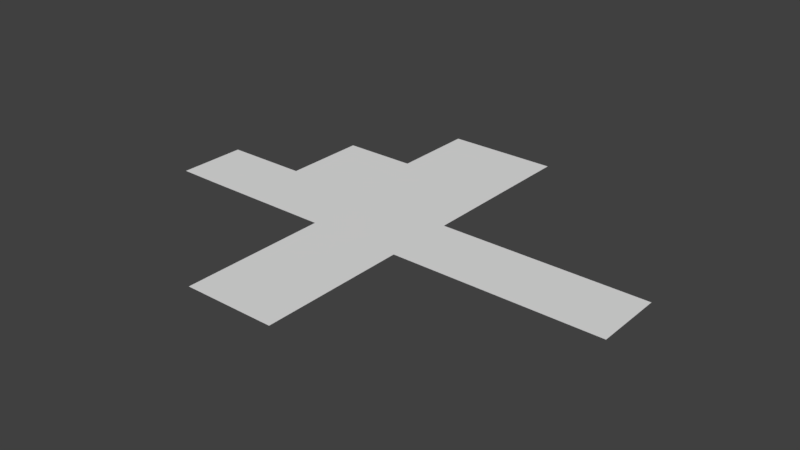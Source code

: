# Source: Test.blend  (saved by Blender 2.79.0; exported with 4.5.12 LTS)
import bpy
from mathutils import Matrix  # noqa: F401  (used for matrix-valued properties, if any)

bpy.ops.wm.read_factory_settings(use_empty=True)
scene = bpy.context.scene
scene.name = 'Scene'

# ---- collections
col_collection_1 = bpy.data.collections.new('Collection 1'); scene.collection.children.link(col_collection_1)

# ---- world
world_world = bpy.data.worlds.new('World'); scene.world = world_world
world_world.color = (0.05088, 0.05088, 0.05088)
world_world.use_sun_shadow = False
world_world.sun_shadow_jitter_overblur = 0.0
world_world.cycles.sampling_method = 'MANUAL'

# ---- meshes
me_plane = bpy.data.meshes.new('Plane')
me_plane.from_pydata([(-1.021, -3.263, -7.721e-08), (6.543, -3.338, 0.0), (-1.0, 1.0, 0.0), (6.543, 1.0, 0.0), (2.772, 8.066, 0.0), (2.772, 1.0, 0.0), (6.543, 8.066, 0.0), (-1.0, 8.066, 0.0), (12.71, -3.338, 0.0), (12.71, 8.066, 0.0), (42.96, -3.338, 0.0), (42.96, 8.066, 0.0), (24.68, 21.87, 0.0), (42.96, 35.67, 0.0), (24.68, 8.066, 0.0), (24.68, 35.67, 0.0), (12.71, 21.87, 0.0), (27.84, -3.338, 0.0), (42.96, -27.4, 0.0), (27.84, -27.4, 0.0), (76.78, -3.338, 0.0), (76.78, 8.066, 0.0)], [], [(0, 1, 3, 5, 2), (5, 3, 6, 4), (2, 5, 4, 7), (3, 1, 8, 9, 6), (14, 11, 13, 15, 12), (9, 8, 17, 10, 11, 14), (9, 14, 12, 16), (10, 17, 19, 18), (11, 10, 20, 21)])
_uv = me_plane.uv_layers.new(name='UVMap')
_uv.uv.foreach_set('vector', [1.0, 0.1083, 0.9182, 0.1956, 0.8614, 0.1541, 0.9027, 0.1109, 0.944, 0.06769, 0.9027, 0.1109, 0.8614, 0.1541, 0.7689, 0.08639, 0.8102, 0.04319, 0.944, 0.06769, 0.9027, 0.1109, 0.8102, 0.04319, 0.8515, 0.0, 0.8614, 0.1541, 0.9182, 0.1956, 0.8507, 0.2663, 0.7014, 0.157, 0.7689, 0.08639, 0.5703, 0.2941, 0.3703, 0.5034, 0.009044, 0.239, 0.2091, 0.02971, 0.3897, 0.1619, 0.7014, 0.157, 0.8507, 0.2663, 0.6851, 0.4395, 0.5195, 0.6127, 0.3703, 0.5034, 0.5703, 0.2941, 0.7014, 0.157, 0.5703, 0.2941, 0.3897, 0.1619, 0.5208, 0.02479, 0.5195, 0.6127, 0.6851, 0.4395, 1.0, 0.67, 0.8344, 0.8432, 0.3703, 0.5034, 0.5195, 0.6127, 0.1492, 1.0, 0.0, 0.8907])
me_plane.use_remesh_preserve_volume = False
me_plane.use_remesh_preserve_attributes = False
me_plane.use_mirror_vertex_groups = False
me_plane.update()

# ---- objects
ob_plane = bpy.data.objects.new('Plane', me_plane)

# ---- transforms, parenting, visibility, modifiers, constraints
ob_plane.location = (0.0, 0.0, 0.0)
ob_plane.scale = (7.27, 7.27, 7.27)
ob_plane.lineart.crease_threshold = 0.0

# ---- collection membership
col_collection_1.objects.link(ob_plane)

# ---- scene / render settings (as saved in the file)
scene.frame_start = 1; scene.frame_end = 250; scene.frame_set(1)
scene.render.engine = 'BLENDER_EEVEE_NEXT'
scene.render.resolution_percentage = 50
scene.render.dither_intensity = 0.0
scene.cycles.use_denoising = False
scene.cycles.samples = 128
scene.cycles.sampling_pattern = 'TABULATED_SOBOL'
scene.cycles.use_adaptive_sampling = False
scene.cycles.use_light_tree = False
scene.cycles.blur_glossy = 0.0
scene.cycles.sample_clamp_indirect = 0.0
scene.view_settings.view_transform = 'Standard'
bpy.context.view_layer.update()

# ---- added for rendering (the .blend has no active camera and no usable light): camera, sun
cam_auto = bpy.data.cameras.new('AutoCamera')
cam_auto.lens = 50.0
cam_auto.sensor_width = 36.0
cam_auto.clip_end = 11823.2
ob_auto_camera = bpy.data.objects.new('AutoCamera', cam_auto)
scene.collection.objects.link(ob_auto_camera)
ob_auto_camera.location = (949.086, -778.385, 538.953)
ob_auto_camera.rotation_euler = (1.09748, -7.21219e-08, 0.694738)
scene.camera = ob_auto_camera
light_auto_sun = bpy.data.lights.new('AutoSun', 'SUN')
light_auto_sun.energy = 3.0
light_auto_sun.angle = 0.0523599
ob_auto_sun = bpy.data.objects.new('AutoSun', light_auto_sun)
scene.collection.objects.link(ob_auto_sun)
ob_auto_sun.rotation_euler = (0.872665, 0.174533, 0.523599)
bpy.context.view_layer.update()
